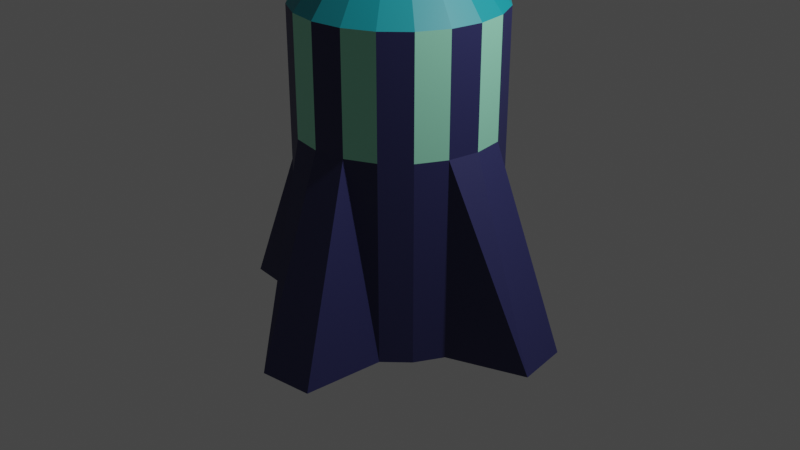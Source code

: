# Source: raketa.blend  (saved by Blender 3.2.14; exported with 4.5.12 LTS)
import bpy
from mathutils import Matrix  # noqa: F401  (used for matrix-valued properties, if any)

bpy.ops.wm.read_factory_settings(use_empty=True)
scene = bpy.context.scene
scene.name = 'Scene'

# ---- collections
col_collection = bpy.data.collections.new('Collection'); scene.collection.children.link(col_collection)

# ---- materials (node trees are filled in below, after node groups)
mat_smash_003 = bpy.data.materials.new('smash.003')
mat_smash_003.use_transparent_shadow = False
mat_pew_002 = bpy.data.materials.new('pew.002')
mat_pew_002.use_transparent_shadow = False
mat_crash_001 = bpy.data.materials.new('crash.001')
mat_crash_001.use_transparent_shadow = False

# ---- material node trees
mat_smash_003.use_nodes = True; mat_smash_003.node_tree.nodes.clear()
_N = mat_smash_003.node_tree.nodes; _L = mat_smash_003.node_tree.links
n0 = _N.new('ShaderNodeBsdfPrincipled'); n0.name = 'Principled BSDF'; n0.location = (10, 300)
n0.distribution = 'GGX'
n0.subsurface_method = 'RANDOM_WALK_SKIN'
n0.inputs[0].default_value = (0.3165, 0.8, 0.5625, 1.0)
n0.inputs[3].default_value = 1.45
n0.inputs[27].default_value = (0.0, 0.0, 0.0, 1.0)
n0.inputs[28].default_value = 1.0
n1 = _N.new('ShaderNodeOutputMaterial'); n1.name = 'Material Output'; n1.location = (300, 300)
_L.new(n0.outputs[0], n1.inputs[0])
n1.is_active_output = True
mat_pew_002.use_nodes = True; mat_pew_002.node_tree.nodes.clear()
_N = mat_pew_002.node_tree.nodes; _L = mat_pew_002.node_tree.links
n0 = _N.new('ShaderNodeBsdfPrincipled'); n0.name = 'Principled BSDF'; n0.location = (10, 300)
n0.distribution = 'GGX'
n0.subsurface_method = 'RANDOM_WALK_SKIN'
n0.inputs[0].default_value = (0.0269, 0.0286, 0.1065, 1.0)
n0.inputs[3].default_value = 1.45
n0.inputs[27].default_value = (0.0, 0.0, 0.0, 1.0)
n0.inputs[28].default_value = 1.0
n1 = _N.new('ShaderNodeOutputMaterial'); n1.name = 'Material Output'; n1.location = (300, 300)
_L.new(n0.outputs[0], n1.inputs[0])
n1.is_active_output = True
mat_crash_001.use_nodes = True; mat_crash_001.node_tree.nodes.clear()
_N = mat_crash_001.node_tree.nodes; _L = mat_crash_001.node_tree.links
n0 = _N.new('ShaderNodeBsdfPrincipled'); n0.name = 'Principled BSDF'; n0.location = (10, 300)
n0.distribution = 'GGX'
n0.subsurface_method = 'RANDOM_WALK_SKIN'
n0.inputs[0].default_value = (0.006415, 0.3012, 0.3588, 1.0)
n0.inputs[3].default_value = 1.45
n0.inputs[27].default_value = (0.0, 0.0, 0.0, 1.0)
n0.inputs[28].default_value = 1.0
n1 = _N.new('ShaderNodeOutputMaterial'); n1.name = 'Material Output'; n1.location = (300, 300)
_L.new(n0.outputs[0], n1.inputs[0])
n1.is_active_output = True

# ---- world
world_world = bpy.data.worlds.new('World'); scene.world = world_world
world_world.use_nodes = True; world_world.node_tree.nodes.clear()
_N = world_world.node_tree.nodes; _L = world_world.node_tree.links
n0 = _N.new('ShaderNodeOutputWorld'); n0.name = 'World Output'; n0.location = (300, 300)
n1 = _N.new('ShaderNodeBackground'); n1.name = 'Background'; n1.location = (10, 300)
n1.inputs[0].default_value = (0.05088, 0.05088, 0.05088, 1.0)
_L.new(n1.outputs[0], n0.inputs[0])
n0.is_active_output = True
world_world.color = (0.05088, 0.05088, 0.05088)
world_world.use_sun_shadow = False
world_world.sun_shadow_jitter_overblur = 0.0

# ---- cameras
cam_camera = bpy.data.cameras.new('Camera')
cam_camera.clip_end = 100.0
cam_camera.ortho_scale = 7.314

# ---- lights
light_light = bpy.data.lights.new('Light', 'POINT')
light_light.transmission_factor = 0.0
light_light.energy = 1000.0
light_light.shadow_soft_size = 0.1
light_light.shadow_maximum_resolution = 0.006
light_light.use_absolute_resolution = True

# ---- meshes
me_cylinder = bpy.data.meshes.new('Cylinder')
me_cylinder.from_pydata([(-1.422e-08, 1.779, -1.047), (3.531e-09, 1.047, 1.047), (0.3235, 0.9957, -1.047), (0.3235, 0.9957, 1.047), (0.6154, 0.847, -1.047), (0.6154, 0.847, 1.047), (0.847, 0.6154, -1.047), (0.847, 0.6154, 1.047), (1.692, 0.5499, -1.047), (0.9957, 0.3235, 1.047), (1.779, -7.034e-08, -1.047), (1.047, -4.495e-08, 1.047), (0.9957, -0.3235, -1.047), (0.9957, -0.3235, 1.047), (0.847, -0.6154, -1.047), (0.847, -0.6154, 1.047), (0.6154, -0.847, -1.047), (0.6154, -0.847, 1.047), (0.5499, -1.692, -1.047), (0.3235, -0.9957, 1.047), (-1.698e-07, -1.779, -1.047), (-8.799e-08, -1.047, 1.047), (-0.3235, -0.9957, -1.047), (-0.3235, -0.9957, 1.047), (-0.6154, -0.847, -1.047), (-0.6154, -0.847, 1.047), (-0.847, -0.6154, -1.047), (-0.847, -0.6154, 1.047), (-1.692, -0.5499, -1.047), (-0.9957, -0.3235, 1.047), (-1.779, 2.867e-08, -1.047), (-1.047, 1.329e-08, 1.047), (-0.9957, 0.3235, -1.047), (-0.9957, 0.3235, 1.047), (-0.847, 0.6154, -1.047), (-0.847, 0.6154, 1.047), (-0.6154, 0.847, -1.047), (-0.6154, 0.847, 1.047), (-0.5499, 1.692, -1.047), (-0.3235, 0.9957, 1.047), (0.3235, 0.9957, 2.254), (-1.241e-08, 1.047, 2.254), (0.6154, 0.847, 2.254), (0.847, 0.6154, 2.254), (0.9957, 0.3235, 2.254), (1.047, -4.495e-08, 2.254), (0.9957, -0.3235, 2.254), (0.847, -0.6154, 2.254), (0.6154, -0.847, 2.254), (0.3235, -0.9957, 2.254), (-1.039e-07, -1.047, 2.254), (-0.3235, -0.9957, 2.254), (-0.6154, -0.847, 2.254), (-0.847, -0.6154, 2.254), (-0.9957, -0.3235, 2.254), (-1.047, 1.329e-08, 2.254), (-0.9957, 0.3235, 2.254), (-0.847, 0.6154, 2.254), (-0.6154, 0.847, 2.254), (-0.3235, 0.9957, 2.254), (0.004449, 0.01369, 3.554), (-1.208e-07, 0.0144, 3.554), (0.008463, 0.01165, 3.554), (0.01165, 0.008464, 3.554), (0.01369, 0.00445, 3.554), (0.0144, -6.183e-10, 3.554), (0.01369, -0.00445, 3.554), (0.01165, -0.008464, 3.554), (0.008463, -0.01165, 3.554), (0.004449, -0.01369, 3.554), (-1.22e-07, -0.0144, 3.554), (-0.00445, -0.01369, 3.554), (-0.008464, -0.01165, 3.554), (-0.01165, -0.008464, 3.554), (-0.01369, -0.00445, 3.554), (-0.0144, 1.828e-10, 3.554), (-0.01369, 0.00445, 3.554), (-0.01165, 0.008464, 3.554), (-0.008464, 0.01165, 3.554), (-0.00445, 0.01369, 3.554)], [], [(0, 1, 3, 2), (2, 3, 5, 4), (4, 5, 7, 6), (6, 7, 9, 8), (8, 9, 11, 10), (10, 11, 13, 12), (12, 13, 15, 14), (14, 15, 17, 16), (16, 17, 19, 18), (18, 19, 21, 20), (20, 21, 23, 22), (22, 23, 25, 24), (24, 25, 27, 26), (26, 27, 29, 28), (28, 29, 31, 30), (30, 31, 33, 32), (32, 33, 35, 34), (34, 35, 37, 36), (11, 9, 44, 45), (36, 37, 39, 38), (38, 39, 1, 0), (0, 2, 4, 6, 8, 10, 12, 14, 16, 18, 20, 22, 24, 26, 28, 30, 32, 34, 36, 38), (42, 40, 60, 62), (21, 19, 49, 50), (31, 29, 54, 55), (1, 39, 59, 41), (7, 5, 42, 43), (17, 15, 47, 48), (3, 1, 41, 40), (27, 25, 52, 53), (37, 35, 57, 58), (13, 11, 45, 46), (23, 21, 50, 51), (33, 31, 55, 56), (9, 7, 43, 44), (19, 17, 48, 49), (29, 27, 53, 54), (39, 37, 58, 59), (5, 3, 40, 42), (15, 13, 46, 47), (25, 23, 51, 52), (35, 33, 56, 57), (60, 61, 79, 78, 77, 76, 75, 74, 73, 72, 71, 70, 69, 68, 67, 66, 65, 64, 63, 62), (57, 56, 76, 77), (50, 49, 69, 70), (43, 42, 62, 63), (58, 57, 77, 78), (51, 50, 70, 71), (44, 43, 63, 64), (59, 58, 78, 79), (52, 51, 71, 72), (45, 44, 64, 65), (41, 59, 79, 61), (53, 52, 72, 73), (46, 45, 65, 66), (54, 53, 73, 74), (47, 46, 66, 67), (55, 54, 74, 75), (48, 47, 67, 68), (40, 41, 61, 60), (56, 55, 75, 76), (49, 48, 68, 69)])
me_cylinder.polygons.foreach_set('material_index', [1, 1, 1, 1, 1, 1, 1, 1, 1, 1, 1, 1, 1, 1, 1, 1, 1, 1, 0, 1, 1, 1, 2, 1, 0, 1, 0, 1, 0, 0, 1, 1, 0, 1, 1, 0, 1, 0, 1, 0, 1, 0, 1, 2, 2, 2, 2, 2, 2, 2, 2, 2, 2, 2, 2, 2, 2, 2, 2, 2, 2, 2])
_uv = me_cylinder.uv_layers.new(name='UVMap')
_uv.uv.foreach_set('vector', [1.0, 0.5, 1.0, 1.0, 0.95, 1.0, 0.95, 0.5, 0.95, 0.5, 0.95, 1.0, 0.9, 1.0, 0.9, 0.5, 0.9, 0.5, 0.9, 1.0, 0.85, 1.0, 0.85, 0.5, 0.85, 0.5, 0.85, 1.0, 0.8, 1.0, 0.8, 0.5, 0.8, 0.5, 0.8, 1.0, 0.75, 1.0, 0.75, 0.5, 0.75, 0.5, 0.75, 1.0, 0.7, 1.0, 0.7, 0.5, 0.7, 0.5, 0.7, 1.0, 0.65, 1.0, 0.65, 0.5, 0.65, 0.5, 0.65, 1.0, 0.6, 1.0, 0.6, 0.5, 0.6, 0.5, 0.6, 1.0, 0.55, 1.0, 0.55, 0.5, 0.55, 0.5, 0.55, 1.0, 0.5, 1.0, 0.5, 0.5, 0.5, 0.5, 0.5, 1.0, 0.45, 1.0, 0.45, 0.5, 0.45, 0.5, 0.45, 1.0, 0.4, 1.0, 0.4, 0.5, 0.4, 0.5, 0.4, 1.0, 0.35, 1.0, 0.35, 0.5, 0.35, 0.5, 0.35, 1.0, 0.3, 1.0, 0.3, 0.5, 0.3, 0.5, 0.3, 1.0, 0.25, 1.0, 0.25, 0.5, 0.25, 0.5, 0.25, 1.0, 0.2, 1.0, 0.2, 0.5, 0.2, 0.5, 0.2, 1.0, 0.15, 1.0, 0.15, 0.5, 0.15, 0.5, 0.15, 1.0, 0.1, 1.0, 0.1, 0.5, 0.75, 1.0, 0.8, 1.0, 0.8, 1.0, 0.75, 1.0, 0.1, 0.5, 0.1, 1.0, 0.05, 1.0, 0.05, 0.5, 0.05, 0.5, 0.05, 1.0, -1.565e-07, 1.0, -1.565e-07, 0.5, 0.75, 0.49, 0.8242, 0.4783, 0.8911, 0.4442, 0.9442, 0.3911, 0.9783, 0.3242, 0.99, 0.25, 0.9783, 0.1758, 0.9442, 0.1089, 0.8911, 0.05584, 0.8242, 0.02175, 0.75, 0.01, 0.6758, 0.02175, 0.6089, 0.05584, 0.5558, 0.1089, 0.5217, 0.1758, 0.51, 0.25, 0.5217, 0.3242, 0.5558, 0.3911, 0.6089, 0.4442, 0.6758, 0.4783, 0.9, 1.0, 0.95, 1.0, 0.95, 1.0, 0.9, 1.0, 0.5, 1.0, 0.55, 1.0, 0.55, 1.0, 0.5, 1.0, 0.25, 1.0, 0.3, 1.0, 0.3, 1.0, 0.25, 1.0, -1.565e-07, 1.0, 0.05, 1.0, 0.05, 1.0, -1.565e-07, 1.0, 0.85, 1.0, 0.9, 1.0, 0.9, 1.0, 0.85, 1.0, 0.6, 1.0, 0.65, 1.0, 0.65, 1.0, 0.6, 1.0, 0.95, 1.0, 1.0, 1.0, 1.0, 1.0, 0.95, 1.0, 0.35, 1.0, 0.4, 1.0, 0.4, 1.0, 0.35, 1.0, 0.1, 1.0, 0.15, 1.0, 0.15, 1.0, 0.1, 1.0, 0.7, 1.0, 0.75, 1.0, 0.75, 1.0, 0.7, 1.0, 0.45, 1.0, 0.5, 1.0, 0.5, 1.0, 0.45, 1.0, 0.2, 1.0, 0.25, 1.0, 0.25, 1.0, 0.2, 1.0, 0.8, 1.0, 0.85, 1.0, 0.85, 1.0, 0.8, 1.0, 0.55, 1.0, 0.6, 1.0, 0.6, 1.0, 0.55, 1.0, 0.3, 1.0, 0.35, 1.0, 0.35, 1.0, 0.3, 1.0, 0.05, 1.0, 0.1, 1.0, 0.1, 1.0, 0.05, 1.0, 0.9, 1.0, 0.95, 1.0, 0.95, 1.0, 0.9, 1.0, 0.65, 1.0, 0.7, 1.0, 0.7, 1.0, 0.65, 1.0, 0.4, 1.0, 0.45, 1.0, 0.45, 1.0, 0.4, 1.0, 0.15, 1.0, 0.2, 1.0, 0.2, 1.0, 0.15, 1.0, 0.3242, 0.4783, 0.25, 0.49, 0.1758, 0.4783, 0.1089, 0.4442, 0.05584, 0.3911, 0.02175, 0.3242, 0.01, 0.25, 0.02175, 0.1758, 0.05584, 0.1089, 0.1089, 0.05584, 0.1758, 0.02175, 0.25, 0.01, 0.3242, 0.02175, 0.3911, 0.05584, 0.4442, 0.1089, 0.4783, 0.1758, 0.49, 0.25, 0.4783, 0.3242, 0.4442, 0.3911, 0.3911, 0.4442, 0.15, 1.0, 0.2, 1.0, 0.2, 1.0, 0.15, 1.0, 0.5, 1.0, 0.55, 1.0, 0.55, 1.0, 0.5, 1.0, 0.85, 1.0, 0.9, 1.0, 0.9, 1.0, 0.85, 1.0, 0.1, 1.0, 0.15, 1.0, 0.15, 1.0, 0.1, 1.0, 0.45, 1.0, 0.5, 1.0, 0.5, 1.0, 0.45, 1.0, 0.8, 1.0, 0.85, 1.0, 0.85, 1.0, 0.8, 1.0, 0.05, 1.0, 0.1, 1.0, 0.1, 1.0, 0.05, 1.0, 0.4, 1.0, 0.45, 1.0, 0.45, 1.0, 0.4, 1.0, 0.75, 1.0, 0.8, 1.0, 0.8, 1.0, 0.75, 1.0, -1.565e-07, 1.0, 0.05, 1.0, 0.05, 1.0, -1.565e-07, 1.0, 0.35, 1.0, 0.4, 1.0, 0.4, 1.0, 0.35, 1.0, 0.7, 1.0, 0.75, 1.0, 0.75, 1.0, 0.7, 1.0, 0.3, 1.0, 0.35, 1.0, 0.35, 1.0, 0.3, 1.0, 0.65, 1.0, 0.7, 1.0, 0.7, 1.0, 0.65, 1.0, 0.25, 1.0, 0.3, 1.0, 0.3, 1.0, 0.25, 1.0, 0.6, 1.0, 0.65, 1.0, 0.65, 1.0, 0.6, 1.0, 0.95, 1.0, 1.0, 1.0, 1.0, 1.0, 0.95, 1.0, 0.2, 1.0, 0.25, 1.0, 0.25, 1.0, 0.2, 1.0, 0.55, 1.0, 0.6, 1.0, 0.6, 1.0, 0.55, 1.0])
me_cylinder.materials.append(mat_smash_003)
me_cylinder.materials.append(mat_pew_002)
me_cylinder.materials.append(mat_crash_001)
me_cylinder.update()

# ---- objects
ob_light = bpy.data.objects.new('Light', light_light)
ob_camera = bpy.data.objects.new('Camera', cam_camera)
ob_cylinder = bpy.data.objects.new('Cylinder', me_cylinder)

# ---- transforms, parenting, visibility, modifiers, constraints
ob_light.location = (4.076, 1.005, 5.904)
ob_light.rotation_euler = (0.6503, 0.05522, 1.866)
ob_light.lock_rotations_4d = False
ob_light.empty_display_type = 'ARROWS'
ob_light.color = (0.0, 0.0, 0.0, 0.0)
ob_light.lineart.crease_threshold = 0.0
ob_camera.location = (7.359, -6.926, 4.958)
ob_camera.rotation_euler = (1.109, 0.0, 0.8149)
ob_camera.lock_rotations_4d = False
ob_camera.empty_display_type = 'ARROWS'
ob_camera.color = (0.0, 0.0, 0.0, 0.0)
ob_camera.display_type = 'WIRE'
ob_camera.lineart.crease_threshold = 0.0
ob_cylinder.location = (0.0, 0.0, 0.0)

# ---- collection membership
col_collection.objects.link(ob_light)
col_collection.objects.link(ob_camera)
col_collection.objects.link(ob_cylinder)

# ---- scene / render settings (as saved in the file)
scene.camera = ob_camera
scene.frame_start = 1; scene.frame_end = 250; scene.frame_set(1)
scene.render.engine = 'BLENDER_EEVEE_NEXT'
scene.render.image_settings.color_mode = 'RGB'
scene.cycles.sampling_pattern = 'TABULATED_SOBOL'
scene.cycles.use_light_tree = False
scene.view_settings.view_transform = 'Filmic'
bpy.context.view_layer.update()
